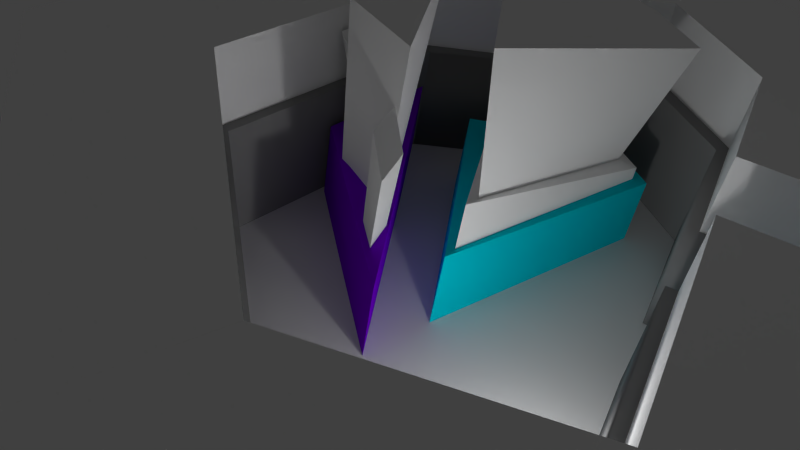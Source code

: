 # Source: level_a_2.blend  (saved by Blender 2.71.0; exported with 4.5.12 LTS)
import bpy
from mathutils import Matrix  # noqa: F401  (used for matrix-valued properties, if any)

bpy.ops.wm.read_factory_settings(use_empty=True)
scene = bpy.context.scene
scene.name = 'Scene'

# ---- collections
col_collection_1 = bpy.data.collections.new('Collection 1'); scene.collection.children.link(col_collection_1)

# ---- materials (node trees are filled in below, after node groups)
mat_wall = bpy.data.materials.new('wall')
mat_wall.alpha_threshold = 0.0
mat_wall.use_transparent_shadow = False
mat_wall.diffuse_color = (0.2598, 0.2598, 0.2598, 1.0)
mat_wall.roughness = 0.5
mat_wall.specular_intensity = 0.0
mat_wall.line_color = (0.0, 0.0, 0.0, 1.0)
mat_accent_blue1 = bpy.data.materials.new('Accent_blue1')
mat_accent_blue1.alpha_threshold = 0.0
mat_accent_blue1.use_transparent_shadow = False
mat_accent_blue1.diffuse_color = (0.0, 0.6664, 0.8, 1.0)
mat_accent_blue1.roughness = 0.5
mat_accent_blue1.line_color = (0.0, 0.0, 0.0, 1.0)
mat_floor = bpy.data.materials.new('Floor')
mat_floor.alpha_threshold = 0.0
mat_floor.use_transparent_shadow = False
mat_floor.roughness = 0.5
mat_floor.line_color = (0.0, 0.0, 0.0, 1.0)
mat_white_2 = bpy.data.materials.new('White_2')
mat_white_2.alpha_threshold = 0.0
mat_white_2.use_transparent_shadow = False
mat_white_2.diffuse_color = (1.0, 1.0, 1.0, 1.0)
mat_white_2.roughness = 0.5
mat_white_2.line_color = (0.0, 0.0, 0.0, 1.0)
mat_white = bpy.data.materials.new('White')
mat_white.alpha_threshold = 0.0
mat_white.use_transparent_shadow = False
mat_white.diffuse_color = (1.0, 1.0, 1.0, 1.0)
mat_white.roughness = 0.5
mat_white.line_color = (0.0, 0.0, 0.0, 1.0)
mat_accent_purple1 = bpy.data.materials.new('Accent_purple1')
mat_accent_purple1.alpha_threshold = 0.0
mat_accent_purple1.use_transparent_shadow = False
mat_accent_purple1.diffuse_color = (0.2185, 0.0008343, 0.8, 1.0)
mat_accent_purple1.roughness = 0.5
mat_accent_purple1.line_color = (0.0, 0.0, 0.0, 1.0)
mat_wall_top = bpy.data.materials.new('wall_top')
mat_wall_top.alpha_threshold = 0.0
mat_wall_top.use_transparent_shadow = False
mat_wall_top.diffuse_color = (1.0, 1.0, 1.0, 1.0)
mat_wall_top.roughness = 0.5
mat_wall_top.line_color = (0.0, 0.0, 0.0, 1.0)

# ---- material node trees

# ---- world
world_world = bpy.data.worlds.new('World'); scene.world = world_world
world_world.color = (0.05088, 0.05088, 0.05088)
world_world.use_sun_shadow = False
world_world.sun_shadow_jitter_overblur = 0.0
world_world.cycles.sampling_method = 'MANUAL'
world_world.cycles.sample_map_resolution = 256

# ---- cameras
cam_camera = bpy.data.cameras.new('Camera')
cam_camera.clip_end = 100.0
cam_camera.lens = 35.0
cam_camera.sensor_width = 32.0
cam_camera.sensor_height = 18.0
cam_camera.ortho_scale = 7.314
cam_camera.dof.focus_distance = 0.0
cam_camera.dof.aperture_fstop = 128.0

# ---- lights
light_point = bpy.data.lights.new('Point', 'POINT')
light_point.transmission_factor = 0.0
light_point.energy = 100.0
light_point.shadow_buffer_clip_start = 0.5
light_point.shadow_soft_size = 0.1
light_point.shadow_maximum_resolution = 0.006
light_point.use_absolute_resolution = True
light_point.cycles.use_multiple_importance_sampling = False

# ---- meshes
me_cube_005 = bpy.data.meshes.new('Cube.005')
me_cube_005.from_pydata([(4.158, 3.01, -1.0), (1.002, 1.012, -1.0), (-1.0, 1.382, 1.0), (1.002, 1.012, 1.0), (0.5217, 1.466, 0.9338), (3.774, 2.624, 0.9338), (3.707, 1.969, 0.9338), (0.4918, 1.173, 0.9338), (0.4518, -0.2455, 0.4803), (-0.9665, -0.4527, 0.4803), (-0.8845, 0.2848, 0.4803), (8.54, 2.403, -1.0), (7.287, 1.659, -1.0), (4.082, 1.991, -1.0), (8.54, 2.403, 1.0), (7.287, 1.659, 1.0), (7.869, 2.424, 0.7029), (7.348, 1.79, 0.7029), (4.34, 2.251, 0.7029), (4.47, 2.54, 0.7029), (4.611, 2.206, 0.7029), (5.187, 2.113, 0.7029), (5.983, 2.001, 0.7029), (7.037, 2.456, 0.7029), (6.204, 2.488, 0.7029), (5.371, 2.52, 0.7029), (4.759, 2.532, 0.7029), (7.287, 1.659, -1.0), (9.83, 0.552, 1.0), (8.327, 2.151, 0.8166), (9.337, 0.6785, 0.8166), (7.793, 0.739, 0.8166), (7.674, 1.773, 0.9111), (8.316, 2.13, 0.9111), (7.565, 0.7293, -1.0), (4.206, -3.013, -1.0), (3.672, -1.721, 1.0), (8.642, 0.6449, 1.0), (6.355, -0.8008, 1.0), (6.355, -0.8008, -1.0), (7.078, -0.3432, 1.0), (7.078, -0.3432, -1.0), (7.151, -0.7489, -1.0), (6.019, -0.8866, 0.8126), (6.054, -1.822, 0.8126), (4.211, -2.346, 0.8126), (4.393, -1.401, 0.8126), (8.92, 0.5119, 0.8126), (8.63, -0.1406, 0.8126), (7.43, -0.3696, 0.8126), (7.844, 0.2733, 0.8126), (6.266, -0.8889, 0.8126), (5.633, -1.288, 0.8126), (6.788, -1.275, 0.8126), (7.316, -0.8543, 0.8126), (7.266, -0.5778, 0.8126), (7.294, -0.9457, 0.8126), (7.813, -0.6493, 0.8126), (7.72, -0.2964, 0.8126), (1.002, -0.9922, -1.0), (4.206, -3.012, -1.0), (-0.9997, -1.382, -1.0), (3.971, -2.535, 0.8578), (-0.3514, -1.413, 0.8578), (0.5983, -1.119, 0.8578), (0.4053, -1.105, 0.8578), (3.242, -1.833, 0.9868), (1.208, -1.192, 0.9868), (3.377, -1.728, 0.9868), (4.158, 3.01, 1.0), (-1.0, 1.382, -1.0), (-1.0, -1.382, 1.0), (-1.0, -1.382, -1.0), (1.002, -0.9919, 1.0), (1.002, -0.9919, -1.0), (4.082, 1.991, 1.0), (7.287, 1.659, 1.0), (8.54, 2.403, 1.0), (8.54, 2.403, -1.0), (9.83, 0.552, -1.0), (7.587, 1.74, 0.8166), (7.565, 0.7293, 1.0), (3.672, -1.721, -1.0), (4.206, -3.013, 1.0), (5.606, -0.5036, 1.0), (8.642, 0.6449, -1.0), (3.926, -2.336, 1.0), (5.606, -0.5036, -1.0), (3.926, -2.336, -1.0), (7.18, -1.128, 1.0), (7.18, -1.128, -1.0), (6.329, -0.04859, 1.0), (6.329, -0.04859, -1.0), (7.904, -0.668, 1.0), (7.904, -0.668, -1.0), (7.542, -0.8982, -1.0), (7.542, -0.8982, 1.0), (7.151, -0.7489, 1.0), (1.002, -0.9922, 1.0), (3.671, -1.722, 1.0), (3.671, -1.722, -1.0), (4.206, -3.012, 1.0), (-0.9997, -1.382, 1.0), (3.75, -1.971, 0.8578), (-0.3117, -1.363, 0.8578), (0.5732, -1.15, 0.8578)], [(17, 16), (16, 23), (23, 24)], [(4, 5, 6, 7), (26, 20, 18, 19), (24, 22, 21, 25), (25, 21, 20, 26), (41, 94, 95, 42), (43, 44, 45, 46), (47, 48, 49, 50), (54, 53, 52, 51), (58, 57, 56, 55), (65, 105, 104), (2, 69, 0, 70), (69, 75, 13, 0), (75, 3, 1, 13), (3, 2, 70, 1), (70, 0, 13, 1), (3, 75, 69, 2), (71, 2, 70, 72), (3, 73, 74, 1), (73, 71, 72, 74), (72, 70, 1, 74), (73, 3, 2, 71), (69, 14, 11, 0), (14, 15, 12, 11), (15, 75, 13, 12), (0, 11, 12, 13), (75, 15, 14, 69), (81, 76, 27, 34), (76, 77, 78, 27), (77, 28, 79, 78), (28, 81, 34, 79), (34, 27, 78, 79), (28, 77, 76, 81), (80, 29, 30, 31), (33, 29, 80, 32), (88, 86, 36, 82), (37, 85, 34, 81), (84, 87, 82, 36), (93, 94, 79, 28), (38, 86, 83, 89), (39, 90, 35, 88), (89, 90, 95, 96), (83, 35, 90, 89), (97, 38, 89, 96), (42, 95, 90, 39), (96, 95, 94, 93), (81, 34, 92, 91), (37, 40, 93, 28), (85, 79, 94, 41), (35, 83, 86, 88), (28, 79, 85, 37), (84, 36, 86, 38), (87, 39, 88, 82), (40, 97, 96, 93), (81, 91, 40, 37), (34, 85, 41, 92), (38, 39, 87, 84), (91, 92, 41, 40), (97, 40, 41, 42), (42, 39, 38, 97), (98, 99, 100, 59), (99, 101, 60, 100), (101, 102, 61, 60), (102, 98, 59, 61), (59, 100, 60, 61), (102, 101, 99, 98), (64, 103, 62, 63, 104, 105), (67, 66, 103, 64), (68, 66, 67)])
me_cube_005.polygons.foreach_set('use_smooth', [1, 1, 1, 1, 1, 1, 1, 1, 1, 0, 0, 0, 0, 0, 0, 0, 0, 0, 0, 0, 0, 1, 1, 1, 1, 1, 0, 0, 0, 0, 0, 0, 0, 0, 1, 1, 1, 1, 1, 1, 1, 1, 1, 1, 1, 1, 1, 1, 1, 1, 1, 1, 1, 1, 1, 1, 1, 1, 1, 0, 0, 0, 0, 0, 0, 0, 0, 0])
_uv = me_cube_005.uv_layers.new(name='UVMap')
_uv.uv.foreach_set('vector', [0.9821, 0.7303, 0.9821, 0.9501, 0.944, 0.9321, 0.9651, 0.7222, 0.13, 0.8961, 0.1087, 0.8875, 0.111, 0.8702, 0.1298, 0.8777, 0.1307, 0.9882, 0.09898, 0.9753, 0.1042, 0.9244, 0.1307, 0.9351, 0.1307, 0.9351, 0.1042, 0.9244, 0.1087, 0.8875, 0.13, 0.8961, 0.8853, 0.4768, 0.9312, 0.4434, 0.9313, 0.4707, 0.9098, 0.4867, 0.8674, 0.8515, 0.9256, 0.8656, 0.9256, 0.9876, 0.8706, 0.96, 0.09898, 0.975, 0.06217, 0.9479, 0.06449, 0.8702, 0.09898, 0.9048, 0.6264, 0.7002, 0.6006, 0.6657, 0.6022, 0.5922, 0.6264, 0.6333, 0.6006, 0.7002, 0.6232, 0.7062, 0.6232, 0.7442, 0.6018, 0.7342, 0.5692, 0.8349, 0.5694, 0.8238, 0.5968, 0.8749, 0.3702, 0.6013, 0.3675, 0.2811, 0.4957, 0.2819, 0.4983, 0.6021, 0.9486, 0.2461, 0.8842, 0.2461, 0.8842, 0.1187, 0.9486, 0.1187, 0.6265, 0.2773, 0.6265, 0.4626, 0.4983, 0.4626, 0.4983, 0.2773, 0.6265, 0.4626, 0.6265, 0.5922, 0.4983, 0.5922, 0.4983, 0.4626, 0.3675, 0.05296, 0.3675, 0.3974, 0.3068, 0.3733, 0.3063, 0.1675, 0.1225, 0.4844, 0.123, 0.2786, 0.1838, 0.2545, 0.1838, 0.5989, 0.2393, 0.8224, 0.2393, 0.6519, 0.3675, 0.6519, 0.3675, 0.8224, 0.7543, 0.9429, 0.6265, 0.9429, 0.6265, 0.8156, 0.7543, 0.8156, 0.3675, 0.8229, 0.491, 0.8229, 0.491, 0.9502, 0.3675, 0.9502, 0.1985, 0.0, 0.3675, 0.05296, 0.3063, 0.1675, 0.1838, 0.129, 0.0, 0.5228, 0.1225, 0.4844, 0.1838, 0.5989, 0.01473, 0.6519, 0.3675, 0.2811, 0.3702, 0.0, 0.4983, 0.0008598, 0.4957, 0.2819, 0.6265, 0.0, 0.6265, 0.07226, 0.4983, 0.07226, 0.4983, 0.0, 0.6265, 0.07226, 0.6265, 0.2773, 0.4983, 0.2773, 0.4983, 0.07226, 0.3675, 0.3974, 0.246, 0.6519, 0.2247, 0.5615, 0.3068, 0.3733, 0.123, 0.2786, 0.04088, 0.09034, 0.06221, 0.0, 0.1838, 0.2545, 0.06217, 0.9975, 1.146e-08, 0.9975, 0.0, 0.8702, 0.06217, 0.8702, 0.8674, 0.7242, 0.944, 0.7222, 0.944, 0.8495, 0.8674, 0.8515, 0.366, 0.9498, 0.2393, 0.9498, 0.2393, 0.8224, 0.366, 0.8224, 0.6265, 0.6652, 0.6265, 0.5208, 0.7547, 0.5208, 0.7547, 0.6652, 0.6265, 0.7238, 0.646, 0.6652, 0.7391, 0.6719, 0.7391, 0.8156, 0.8674, 0.7222, 0.8674, 0.8659, 0.7742, 0.8726, 0.7547, 0.814, 0.9096, 0.0, 0.9636, 0.005058, 0.9636, 0.1187, 0.8842, 0.05996, 0.7452, 0.7098, 0.7391, 0.7103, 0.7391, 0.6652, 0.7452, 0.6707, 0.1928, 0.6519, 0.1928, 0.7792, 0.1506, 0.7792, 0.1506, 0.6519, 0.3682, 0.678, 0.4963, 0.6791, 0.4957, 0.7479, 0.3675, 0.7468, 0.0, 0.7511, 0.1281, 0.7528, 0.1298, 0.8702, 0.001661, 0.8684, 0.6265, 0.5548, 0.7547, 0.5548, 0.7547, 0.6652, 0.6265, 0.6652, 0.797, 0.4892, 0.7967, 0.3062, 0.843, 0.2983, 0.843, 0.5224, 0.8852, 0.5313, 0.9313, 0.4981, 0.9313, 0.7222, 0.885, 0.7142, 0.6265, 0.5133, 0.7547, 0.5133, 0.7547, 0.534, 0.6265, 0.534, 0.6265, 0.3428, 0.7547, 0.3428, 0.7547, 0.5133, 0.6265, 0.5133, 0.8215, 0.5338, 0.797, 0.4892, 0.843, 0.5224, 0.843, 0.5497, 0.9098, 0.4867, 0.9313, 0.4707, 0.9313, 0.4981, 0.8852, 0.5313, 0.6265, 0.534, 0.7547, 0.534, 0.7547, 0.5548, 0.6265, 0.5548, 0.3675, 0.7468, 0.4957, 0.7479, 0.4971, 0.8229, 0.3689, 0.8217, 0.7972, 0.6615, 0.797, 0.5437, 0.8429, 0.5771, 0.8429, 0.7222, 0.8854, 0.359, 0.9312, 0.2983, 0.9312, 0.4434, 0.8853, 0.4768, 0.2393, 0.6519, 0.2393, 0.7792, 0.1928, 0.7792, 0.1928, 0.6519, 0.3689, 0.6021, 0.4971, 0.6033, 0.4963, 0.6791, 0.3682, 0.678, 0.7552, 0.4591, 0.7547, 0.3135, 0.7967, 0.3062, 0.797, 0.4892, 0.8435, 0.5614, 0.8852, 0.5313, 0.885, 0.7142, 0.843, 0.707, 0.797, 0.5437, 0.8215, 0.5338, 0.843, 0.5497, 0.8429, 0.5771, 0.7556, 0.6064, 0.7553, 0.5135, 0.797, 0.5437, 0.7972, 0.6615, 0.8439, 0.414, 0.8854, 0.359, 0.8853, 0.4768, 0.8436, 0.507, 0.001242, 0.7022, 0.1294, 0.7039, 0.1281, 0.7528, 0.0, 0.7511, 0.9486, 0.2461, 0.9486, 0.1187, 0.9988, 0.1187, 0.9988, 0.2461, 0.7547, 0.8726, 0.7811, 0.8726, 0.7811, 1.0, 0.7547, 1.0, 0.1298, 0.6536, 0.1294, 0.7039, 0.001242, 0.7022, 0.001661, 0.6519, 0.7547, 0.1729, 0.756, 1.913e-06, 0.8842, 0.0, 0.8829, 0.1729, 0.1506, 0.7792, 0.2365, 0.7792, 0.2365, 0.9066, 0.1506, 0.9066, 0.6265, 0.3428, 0.6265, 7.591e-09, 0.7547, 0.0, 0.7547, 0.3428, 0.756, 0.2983, 0.7547, 0.1729, 0.8829, 0.1729, 0.8842, 0.2982, 0.9378, 0.5314, 0.9313, 0.3553, 1.0, 0.2983, 1.0, 0.6456, 0.567, 0.5922, 0.567, 0.9395, 0.4983, 0.8825, 0.5048, 0.7064, 0.567, 0.8227, 0.5691, 0.6148, 0.6006, 0.5922, 0.6006, 0.8766, 0.5968, 0.8749, 0.5694, 0.8238, 0.1298, 0.817, 0.13, 0.6848, 0.1383, 0.6519, 0.1383, 0.856, 0.1469, 0.7942, 0.1383, 0.7875, 0.1469, 0.6519])
me_cube_005.materials.append(mat_wall)
me_cube_005.materials.append(mat_accent_blue1)
me_cube_005.use_remesh_preserve_volume = False
me_cube_005.use_remesh_preserve_attributes = False
me_cube_005.use_mirror_vertex_groups = False
me_cube_005.update()
me_plane = bpy.data.meshes.new('Plane')
me_plane.from_pydata([(1.0, -1.0, 0.0), (-1.0, -1.0, 0.0), (1.0, 1.0, 0.0), (-1.0, 1.0, 0.0)], [], [(1, 0, 2, 3)])
_uv = me_plane.uv_layers.new(name='UVMap')
_uv.uv.foreach_set('vector', [1.49e-07, 1.0, 0.0, 1.49e-07, 1.0, 0.0, 1.0, 1.0])
me_plane.materials.append(mat_floor)
me_plane.use_remesh_preserve_volume = False
me_plane.use_remesh_preserve_attributes = False
me_plane.use_mirror_vertex_groups = False
me_plane.update()
me_cube_001 = bpy.data.meshes.new('Cube.001')
me_cube_001.from_pydata([(1.856, 3.141, -1.0), (1.42, -0.7086, -1.0), (-0.5652, -0.6883, -1.0), (-0.9157, 0.4794, -1.0), (1.856, 3.141, 1.453), (1.42, -0.7086, 1.458), (-0.5652, -0.6883, 1.221), (-0.9157, 0.4794, 1.221), (1.731, 2.918, 1.418), (1.104, -0.5579, 1.422), (-0.4235, -0.5744, 1.248), (-0.7244, 0.4196, 1.248), (1.731, 2.918, 2.913), (1.104, -0.5579, 2.916), (-0.4235, -0.5744, 1.669), (-0.7244, 0.4196, 1.669), (1.565, 2.622, 2.75), (0.6833, -0.3569, 2.753), (-0.2348, -0.4226, 1.792), (-0.4696, 0.3398, 1.792), (1.849, 3.129, 7.435), (1.403, -0.7003, 7.439), (-0.5574, -0.682, 5.788), (-0.9051, 0.4761, 5.788)], [], [(0, 1, 2, 3), (7, 6, 10, 11), (0, 4, 5, 1), (1, 5, 6, 2), (2, 6, 7, 3), (4, 0, 3, 7), (11, 10, 14, 15), (6, 5, 9, 10), (4, 7, 11, 8), (5, 4, 8, 9), (15, 14, 18, 19), (10, 9, 13, 14), (8, 11, 15, 12), (9, 8, 12, 13), (19, 18, 22, 23), (14, 13, 17, 18), (12, 15, 19, 16), (13, 12, 16, 17), (20, 23, 22, 21), (18, 17, 21, 22), (16, 19, 23, 20), (17, 16, 20, 21)])
me_cube_001.polygons.foreach_set('use_smooth', [True] * 22)
me_cube_001.polygons.foreach_set('material_index', [1, 1, 1, 1, 1, 1, 0, 1, 1, 1, 0, 0, 0, 0, 0, 0, 0, 0, 0, 0, 0, 0])
_uv = me_cube_001.uv_layers.new(name='UVMap')
_uv.uv.foreach_set('vector', [0.6669, 0.0, 0.6669, 0.5499, 0.3992, 0.5787, 0.3342, 0.4196, 0.0, 0.1593, 0.06457, 0.0, 0.08221, 0.01838, 0.02691, 0.1539, 1.0, 0.5499, 0.6675, 0.5499, 0.6669, 0.0, 1.0, 7.614e-08, 0.3342, 0.9275, 0.3342, 0.5787, 0.6033, 0.6122, 0.6033, 0.9275, 0.3325, 1.0, 0.03148, 1.0, 0.03148, 0.827, 0.3325, 0.827, 0.0, 0.5783, 0.3325, 0.5783, 0.3325, 0.827, 0.03148, 0.827, 0.9807, 0.7906, 0.9792, 0.8995, 0.9365, 0.8989, 0.938, 0.7899, 0.06457, 0.0, 0.3342, 0.02883, 0.2891, 0.04506, 0.08221, 0.01838, 0.3342, 0.5783, 0.0, 0.1593, 0.02691, 0.1539, 0.3203, 0.5448, 0.3342, 0.02883, 0.3342, 0.5783, 0.3203, 0.5448, 0.2891, 0.04506, 0.3912, 0.6993, 0.4332, 0.5994, 0.4534, 0.6189, 0.4208, 0.6954, 1.0, 0.0, 1.0, 0.1613, 0.8491, 0.1791, 0.9575, 0.005035, 0.9807, 0.6144, 0.9807, 0.7906, 0.938, 0.7899, 0.8289, 0.6121, 0.8289, 0.6123, 0.8289, 0.9829, 0.6771, 0.9827, 0.6771, 0.6121, 0.5228, 0.5922, 0.4419, 0.5994, 0.3912, 0.1817, 0.5137, 0.1708, 0.4332, 0.5994, 0.6282, 0.6363, 0.5801, 0.6505, 0.4534, 0.6189, 0.6282, 1.0, 0.3912, 0.6993, 0.4208, 0.6954, 0.6103, 0.9652, 0.6282, 0.6363, 0.6282, 1.0, 0.6103, 0.9652, 0.5801, 0.6505, 0.2977, 0.9237, 0.0, 0.614, 0.04241, 0.495, 0.2977, 0.5246, 0.7709, 0.0, 0.8491, 0.1139, 0.8491, 0.6121, 0.6771, 0.4101, 0.6771, 0.4907, 0.5228, 0.5922, 0.5137, 0.1708, 0.6771, 0.0, 0.02302, 0.0, 0.3374, 0.0029, 0.3912, 0.495, 0.0, 0.495])
me_cube_001.materials.append(mat_white_2)
me_cube_001.materials.append(mat_accent_blue1)
me_cube_001.use_remesh_preserve_volume = False
me_cube_001.use_remesh_preserve_attributes = False
me_cube_001.use_mirror_vertex_groups = False
me_cube_001.update()
me_cube_006 = bpy.data.meshes.new('Cube.006')
me_cube_006.from_pydata([(-2.019, -2.035, -0.6486), (-5.632, 0.964, -0.6486), (0.1969, 0.644, -0.6486), (5.529, 0.3126, -0.6486), (-2.019, -2.035, 2.271), (-5.632, 0.964, 2.271), (0.1969, 0.644, 2.271), (5.529, 0.3126, 2.271), (-3.967, 0.02457, 1.319), (-2.175, 0.3012, 1.319), (-1.247, -1.081, 1.319), (-2.884, -0.9586, 1.319), (-4.062, -0.7064, 5.697), (-2.731, 0.4049, 5.233), (-1.403, -1.341, 5.233), (-2.578, -2.054, 5.697), (-0.662, 0.4043, 1.152), (1.743, 0.1496, 1.152), (-0.3225, -1.339, 1.152), (-2.577, -0.5119, 1.152), (-1.114, 0.9429, 9.437), (2.139, 0.2496, 8.178), (-0.1355, -1.695, 8.178), (-3.289, -1.002, 9.437), (-2.238, 0.7913, 2.271), (-2.238, 0.7913, -0.6486), (1.18, -1.049, 2.271), (1.18, -1.049, -0.6486), (1.477, 0.02645, 1.135), (2.541, 0.3545, 1.135), (3.576, 0.0128, 1.135), (2.513, -0.3152, 1.135), (1.775, 0.08085, 6.005), (3.232, 0.5303, 5.429), (4.651, 0.06215, 5.429), (3.194, -0.3873, 6.005)], [], [(4, 5, 1, 0), (24, 6, 2, 25), (6, 7, 3, 2), (26, 4, 0, 27), (27, 25, 2, 3), (26, 24, 5, 4), (12, 13, 9, 8), (13, 14, 10, 9), (14, 15, 11, 10), (15, 12, 8, 11), (8, 9, 10, 11), (15, 14, 13, 12), (20, 21, 17, 16), (21, 22, 18, 17), (22, 23, 19, 18), (23, 20, 16, 19), (16, 17, 18, 19), (23, 22, 21, 20), (5, 24, 25, 1), (7, 26, 27, 3), (0, 1, 25, 27), (7, 6, 24, 26), (32, 33, 29, 28), (33, 34, 30, 29), (34, 35, 31, 30), (35, 32, 28, 31), (28, 29, 30, 31), (35, 34, 33, 32)])
me_cube_006.polygons.foreach_set('use_smooth', [True] * 28)
me_cube_006.polygons.foreach_set('material_index', [1, 1, 1, 1, 1, 1, 0, 0, 0, 0, 0, 0, 0, 0, 0, 0, 0, 0, 1, 1, 1, 1, 0, 0, 0, 0, 0, 0])
_uv = me_cube_006.uv_layers.new(name='UVMap')
_uv.uv.foreach_set('vector', [1.0, 0.7071, 1.0, 0.9361, 0.7451, 0.9361, 0.7451, 0.7071, 1.249e-07, 0.6961, 4.163e-08, 0.4778, 0.2549, 0.4778, 0.2549, 0.6961, 4.163e-08, 0.4778, 0.0, 4.265e-08, 0.2549, 0.0, 0.2549, 0.4778, 1.0, 0.4076, 1.0, 0.7071, 0.7451, 0.7071, 0.7451, 0.4076, 0.3576, 0.619, 0.5, 0.3039, 0.5, 0.5222, 0.4992, 1.0, 0.6028, 0.381, 0.7451, 0.6961, 0.7423, 1.0, 0.5, 0.6613, 0.787, 0.9625, 0.6892, 0.926, 0.6591, 0.63, 0.787, 0.634, 0.6892, 0.926, 0.6027, 0.9201, 0.5994, 0.6256, 0.6591, 0.63, 0.2067, 0.6654, 0.2934, 0.6243, 0.319, 0.9577, 0.2046, 0.961, 0.2934, 0.6243, 0.3882, 0.6274, 0.3882, 0.96, 0.319, 0.9577, 0.9362, 0.8359, 0.9073, 0.703, 1.0, 0.6256, 1.0, 0.7492, 0.7996, 0.4121, 0.9012, 0.3963, 0.9081, 0.5611, 0.7809, 0.5611, 0.554, 0.0, 0.7809, 0.09673, 0.7515, 0.6256, 0.5825, 0.6246, 0.0, 0.09656, 0.1746, 0.08912, 0.1837, 0.6188, 0.02713, 0.6243, 0.1746, 0.08912, 0.392, 0.0, 0.3365, 0.6243, 0.1837, 0.6188, 0.392, 0.002661, 0.554, 0.0, 0.5825, 0.6246, 0.4431, 0.6256, 0.9073, 0.7617, 0.9073, 0.9438, 0.787, 0.801, 0.8284, 0.6256, 0.7819, 0.3963, 0.7809, 0.1387, 0.9378, 0.0, 0.9378, 0.2647, 1.249e-07, 1.0, 1.249e-07, 0.6961, 0.2549, 0.6961, 0.2549, 1.0, 1.0, 4.265e-08, 1.0, 0.4076, 0.7451, 0.4076, 0.7451, 0.0, 0.2549, 0.3387, 0.4972, 0.0, 0.5, 0.3039, 0.3576, 0.619, 0.7443, 0.0, 0.7451, 0.4778, 0.7451, 0.6961, 0.6028, 0.381, 0.5994, 0.9894, 0.4886, 0.9696, 0.477, 0.6421, 0.5519, 0.6256, 0.4886, 0.9696, 0.392, 0.9894, 0.4064, 0.6566, 0.477, 0.6421, 0.0, 0.6619, 0.1084, 0.6243, 0.1344, 0.9933, 0.05713, 0.9892, 0.1084, 0.6243, 0.2046, 0.6335, 0.2046, 1.0, 0.1344, 0.9933, 0.9073, 0.9866, 0.9073, 0.9029, 0.952, 0.8359, 0.952, 0.9197, 0.9712, 0.4842, 0.9712, 0.6064, 0.9081, 0.5185, 0.9081, 0.3963])
me_cube_006.materials.append(mat_white)
me_cube_006.materials.append(mat_accent_purple1)
me_cube_006.use_remesh_preserve_volume = False
me_cube_006.use_remesh_preserve_attributes = False
me_cube_006.use_mirror_vertex_groups = False
me_cube_006.update()
me_cube_013 = bpy.data.meshes.new('Cube.013')
me_cube_013.from_pydata([(4.434, -2.159, -1.0), (7.147, -1.37, -1.0), (9.651, -1.877, -1.0), (4.007, -3.295, -1.0), (4.434, -2.159, 1.0), (7.147, -1.37, 1.0), (9.651, -1.877, 1.0), (4.007, -3.295, 1.0), (4.43, -2.416, 0.8578), (8.705, -1.706, 0.8578), (4.414, -3.019, 0.8578), (7.616, -1.479, 0.8578), (4.47, -2.446, 0.8578), (4.351, -2.972, 0.8578), (4.3, -2.496, 0.8578), (7.103, -1.63, 0.9868), (4.89, -2.182, 0.9868), (6.995, -1.507, 0.9868), (7.146, -1.37, -1.0), (5.077, 1.823, -1.0), (9.652, -1.877, -1.0), (7.146, -1.37, 1.0), (5.077, 1.823, 1.0), (9.652, -1.877, 1.0), (6.118, 0.2165, 1.0), (6.118, 0.2165, -1.0), (8.051, 0.5686, 1.0), (8.051, 0.5686, -1.0), (5.734, 0.8093, 1.0), (5.734, 0.8093, -1.0), (7.658, 1.165, 1.0), (7.658, 1.165, -1.0), (5.811, 2.263, -1.0), (5.811, 2.263, 1.0), (8.338, -1.611, 1.0), (8.338, -1.611, -1.0), (7.037, 0.384, 1.0), (7.037, 0.384, -1.0), (6.649, 0.9786, 1.0), (6.649, 0.9786, -1.0), (7.854, 0.8669, 1.0), (7.854, 0.8669, -1.0), (7.384, 0.776, 1.0), (7.384, 0.776, -1.0), (7.0, 0.1815, 0.8126), (8.622, -0.3458, 0.8126), (8.511, -1.487, 0.8126), (6.992, -0.856, 0.8126), (6.192, 2.312, 0.8126), (7.151, 1.801, 0.8126), (6.887, 1.123, 0.8126), (6.012, 1.685, 0.8126), (7.14, 0.2927, 0.8126), (7.477, -0.2268, 0.8126), (8.088, 0.3054, 0.8126), (7.655, 0.7897, 0.8126), (7.154, 0.9277, 0.8126), (7.8, 0.7266, 0.8126), (7.576, 1.135, 0.8126), (6.92, 1.297, 0.8126), (3.331, 2.237, -1.0), (2.742, 3.238, -1.0), (6.621, 2.749, -1.0), (3.331, 2.237, 1.0), (2.742, 3.238, 1.0), (6.621, 2.749, 1.0), (3.357, 2.42, 0.8166), (3.057, 2.995, 0.8166), (6.134, 2.598, 0.8166), (5.185, 1.932, 0.8166), (3.347, 2.479, 0.9111), (3.087, 2.977, 0.9111), (2.741, 3.238, -1.0), (3.331, 2.237, -1.0), (1.006, 0.9733, -1.0), (2.741, 3.238, 1.0), (3.331, 2.237, 1.0), (1.006, 0.9733, 1.0), (2.34, 2.945, 0.7029), (3.14, 2.34, 0.7029), (0.702, 1.242, 0.7029), (0.2779, 1.469, 0.7029), (0.9285, 1.338, 0.7029), (1.403, 1.546, 0.7029), (2.031, 1.843, 0.7029), (1.829, 2.586, 0.7029), (1.318, 2.226, 0.7029), (0.8069, 1.866, 0.7029), (0.45, 1.595, 0.7029), (4.007, -3.295, -1.0), (0.9981, -0.9946, -1.0), (4.433, -2.159, -1.0), (4.007, -3.295, 1.0), (0.9981, -0.9946, 1.0), (4.433, -2.159, 1.0), (2.853, -1.975, 0.4803), (2.431, -2.74, 0.4803), (1.212, -2.275, 0.4803), (-0.7325, -1.689, -1.0), (-0.697, 1.6, -1.0), (0.998, -0.9946, -1.0), (-0.7325, -1.689, 1.0), (-0.697, 1.6, 1.0), (0.998, -0.9946, 1.0), (-0.04192, -0.9496, 0.9338), (-0.247, 1.201, 0.9338), (0.8395, 0.7898, 0.9338), (0.4432, -1.133, 0.9338)], [(79, 78), (78, 85), (85, 86)], [(4, 5, 1, 0), (5, 6, 2, 1), (6, 7, 3, 2), (7, 4, 0, 3), (0, 1, 2, 3), (7, 6, 5, 4), (14, 12, 13), (17, 15, 16), (35, 34, 21, 18), (33, 32, 19, 22), (24, 25, 18, 21), (36, 34, 23, 26), (37, 27, 20, 35), (26, 27, 41, 40), (23, 20, 27, 26), (42, 36, 26, 40), (43, 41, 27, 37), (40, 41, 31, 30), (22, 19, 29, 28), (20, 23, 34, 35), (24, 21, 34, 36), (25, 37, 35, 18), (39, 31, 41, 43), (38, 42, 40, 30), (22, 28, 38, 33), (19, 32, 39, 29), (36, 37, 25, 24), (28, 29, 39, 38), (42, 38, 39, 43), (43, 37, 36, 42), (44, 45, 46, 47), (48, 49, 50, 51), (55, 54, 53, 52), (59, 58, 57, 56), (63, 64, 61, 60), (64, 65, 62, 61), (66, 67, 68, 69), (71, 67, 66, 70), (75, 76, 73, 72), (76, 77, 74, 73), (88, 81, 80, 82), (86, 87, 83, 84), (87, 88, 82, 83), (93, 94, 91, 90), (94, 92, 89, 91), (101, 102, 99, 98), (103, 101, 98, 100), (104, 105, 106, 107), (8, 11, 9, 10, 13, 12), (16, 15, 11, 8), (30, 31, 62, 65), (33, 38, 30, 65), (32, 62, 31, 39), (65, 62, 32, 33), (22, 63, 60, 19), (65, 22, 19, 62), (19, 60, 61, 62), (65, 64, 63, 22), (102, 75, 72, 99), (77, 102, 99, 74), (99, 72, 73, 74), (77, 76, 75, 102), (92, 101, 98, 89), (101, 93, 90, 98), (89, 98, 90, 91), (94, 93, 101, 92), (77, 103, 100, 74), (98, 99, 74, 100), (103, 77, 102, 101)])
me_cube_013.polygons.foreach_set('use_smooth', [0, 0, 0, 0, 0, 0, 0, 0, 1, 1, 1, 1, 1, 1, 1, 1, 1, 1, 1, 1, 1, 1, 1, 1, 1, 1, 1, 1, 1, 1, 1, 1, 1, 1, 0, 0, 0, 0, 1, 1, 1, 1, 1, 0, 0, 0, 0, 1, 0, 0, 1, 1, 1, 1, 0, 0, 0, 0, 1, 1, 1, 1, 0, 0, 0, 0, 0, 0, 0])
_uv = me_cube_013.uv_layers.new(name='UVMap')
_uv.uv.foreach_set('vector', [0.5179, 0.3329, 0.5164, 0.1519, 0.6431, 0.1512, 0.6446, 0.3322, 0.5164, 0.1519, 0.5179, 0.0006856, 0.6446, 0.0, 0.6431, 0.1512, 0.3895, 0.3676, 0.3895, 1.532e-08, 0.5164, 0.0, 0.5164, 0.3676, 0.9947, 0.2581, 0.928, 0.2601, 0.928, 0.1317, 0.9947, 0.1298, 0.7652, 0.6624, 0.7586, 0.481, 0.8284, 0.3329, 0.8284, 0.7069, 0.8983, 0.3329, 0.8983, 0.7069, 0.8284, 0.5587, 0.835, 0.3773, 0.9007, 0.6184, 0.9009, 0.607, 0.9305, 0.6243, 0.1237, 0.3491, 0.1329, 0.3443, 0.1329, 0.4909, 0.3895, 0.7486, 0.5164, 0.7486, 0.5164, 0.8242, 0.3895, 0.8242, 0.7726, 0.1809, 0.6459, 0.1825, 0.6446, 0.1306, 0.7714, 0.129, 0.4993, 0.8267, 0.4993, 0.955, 0.3895, 0.9525, 0.3895, 0.8242, 0.5715, 0.5465, 0.5712, 0.3934, 0.6317, 0.3329, 0.6317, 0.5207, 0.05517, 0.4907, 0.1153, 0.5164, 0.1153, 0.7043, 0.05487, 0.6438, 0.1339, 0.5068, 0.2607, 0.5068, 0.2607, 0.5266, 0.1339, 0.5266, 0.1339, 0.3443, 0.2607, 0.3443, 0.2607, 0.5068, 0.1339, 0.5068, 0.6036, 0.5553, 0.5715, 0.5465, 0.6317, 0.5207, 0.6317, 0.5437, 0.0872, 0.4818, 0.1153, 0.4935, 0.1153, 0.5164, 0.05517, 0.4907, 0.1339, 0.5266, 0.2607, 0.5266, 0.2607, 0.5465, 0.1339, 0.5465, 0.9533, 0.8464, 0.9533, 0.9748, 0.8831, 0.9732, 0.8831, 0.8448, 0.3895, 0.6654, 0.5164, 0.6654, 0.5164, 0.7486, 0.3895, 0.7486, 0.5169, 0.5699, 0.5164, 0.4484, 0.5712, 0.3934, 0.5715, 0.5465, 0.0005699, 0.4673, 0.05517, 0.4907, 0.05487, 0.6438, 0.0, 0.5888, 0.05523, 0.445, 0.1152, 0.4705, 0.1153, 0.4935, 0.0872, 0.4818, 0.5716, 0.5921, 0.6036, 0.5553, 0.6317, 0.5437, 0.6316, 0.5666, 0.5175, 0.6929, 0.5171, 0.6153, 0.5716, 0.5921, 0.5718, 0.6907, 0.001147, 0.3443, 0.05542, 0.3465, 0.05523, 0.445, 0.0007829, 0.4219, 0.7851, 0.9639, 0.7851, 0.8354, 0.8443, 0.8354, 0.8443, 0.9639, 0.7361, 0.8324, 0.7361, 0.961, 0.6775, 0.961, 0.6775, 0.8324, 0.6317, 0.8324, 0.6775, 0.8324, 0.6775, 0.961, 0.6317, 0.961, 0.7586, 0.8361, 0.7851, 0.8354, 0.7851, 0.9639, 0.7586, 0.9646, 0.3318, 0.8745, 0.3318, 0.9841, 0.2607, 1.0, 0.2691, 0.8946, 0.6904, 0.2396, 0.6904, 0.3095, 0.6446, 0.315, 0.65, 0.2484, 0.7316, 0.2917, 0.6904, 0.2917, 0.6911, 0.2396, 0.7299, 0.2457, 0.7342, 0.3046, 0.7316, 0.2612, 0.7521, 0.2396, 0.7521, 0.2831, 0.928, 0.0, 0.9966, 0.001381, 0.9966, 0.1298, 0.928, 0.1284, 0.774, 0.0, 0.774, 0.2381, 0.6473, 0.2396, 0.6473, 0.001569, 0.08638, 0.7281, 0.1201, 0.7043, 0.1201, 0.9037, 0.07052, 0.8487, 0.1237, 0.4924, 0.1298, 0.4909, 0.1298, 0.5305, 0.1237, 0.5268, 1.0, 0.4614, 0.9346, 0.4614, 0.9346, 0.3329, 1.0, 0.3329, 0.6317, 0.5937, 0.6317, 0.4397, 0.7586, 0.4397, 0.7586, 0.5937, 0.5995, 0.7063, 0.6021, 0.6929, 0.6266, 0.7113, 0.6273, 0.7271, 0.5869, 0.7741, 0.5937, 0.7345, 0.6282, 0.7604, 0.6282, 0.805, 0.5937, 0.7345, 0.5995, 0.7063, 0.6273, 0.7271, 0.6282, 0.7604, 0.2607, 0.5472, 0.2628, 0.3457, 0.3895, 0.3443, 0.3875, 0.5458, 0.1339, 0.8648, 0.2044, 0.8648, 0.2044, 0.9933, 0.1339, 0.9933, 0.3874, 0.6662, 0.3874, 0.8745, 0.2607, 0.8733, 0.2607, 0.6651, 0.5164, 0.5516, 0.5164, 0.6654, 0.3895, 0.6654, 0.3895, 0.5516, 0.9234, 0.8396, 0.8831, 0.7069, 0.9559, 0.7186, 0.9559, 0.8448, 0.8983, 0.609, 0.9006, 0.3955, 0.9346, 0.3329, 0.9346, 0.6212, 0.9305, 0.6243, 0.9009, 0.607, 0.1153, 0.525, 0.1156, 0.3786, 0.1237, 0.3443, 0.1237, 0.557, 0.1339, 0.5465, 0.2607, 0.5465, 0.2607, 0.6517, 0.1339, 0.6517, 0.5718, 0.6907, 0.5716, 0.5921, 0.6316, 0.5666, 0.6316, 0.6883, 0.05542, 0.3465, 0.1152, 0.3489, 0.1152, 0.4705, 0.05523, 0.445, 0.774, 0.2381, 0.6473, 0.2396, 0.6459, 0.1825, 0.7726, 0.1809, 0.1339, 0.7621, 0.1339, 0.6517, 0.2607, 0.6517, 0.2607, 0.7621, 0.1339, 0.8648, 0.1339, 0.7621, 0.2607, 0.7621, 0.2607, 0.8648, 0.5164, 0.8532, 0.5286, 0.7385, 0.5869, 0.6929, 0.5869, 0.9442, 0.07052, 0.7043, 0.07052, 0.9556, 0.0122, 0.91, 0.0, 0.7953, 0.6317, 0.8313, 0.6317, 0.5937, 0.7585, 0.5949, 0.7585, 0.8324, 0.6317, 0.4397, 0.6317, 0.3329, 0.7586, 0.3329, 0.7586, 0.4397, 0.3895, 0.093, 0.3895, 0.3378, 0.3161, 0.3443, 0.3072, 0.1745, 0.1124, 0.1698, 0.1214, 0.0, 0.1948, 0.006506, 0.1948, 0.2513, 0.5164, 0.3676, 0.5164, 0.6654, 0.3895, 0.6654, 0.3895, 0.3676, 0.2628, 0.6651, 0.2607, 0.5472, 0.3875, 0.5458, 0.3895, 0.6637, 0.928, 0.002533, 0.928, 0.3242, 0.851, 0.2331, 0.851, 0.0, 0.7741, 0.3242, 0.774, 0.09101, 0.851, 0.0, 0.851, 0.3216, 0.7586, 0.7069, 0.8831, 0.7069, 0.8831, 0.8354, 0.7586, 0.8354, 0.2022, 0.0, 0.3895, 0.093, 0.3072, 0.1745, 0.1948, 0.1196, 0.0, 0.2247, 0.1124, 0.1698, 0.1948, 0.2513, 0.007435, 0.3443])
me_cube_013.materials.append(mat_wall_top)
me_cube_013.use_remesh_preserve_volume = False
me_cube_013.use_remesh_preserve_attributes = False
me_cube_013.use_mirror_vertex_groups = False
me_cube_013.update()

# ---- objects
ob_point = bpy.data.objects.new('Point', light_point)
ob_level_a_wall5 = bpy.data.objects.new('level_a_wall5', me_cube_005)
ob_empty = bpy.data.objects.new('Empty', None)
ob_camera = bpy.data.objects.new('Camera', cam_camera)
ob_level_a_floor = bpy.data.objects.new('level_a_floor', me_plane)
ob_level_a_build1 = bpy.data.objects.new('level_a_build1', me_cube_001)
ob_level_a_build2 = bpy.data.objects.new('level_a_build2', me_cube_006)
ob_level_a_wall6 = bpy.data.objects.new('level_a_wall6', me_cube_013)

# ---- transforms, parenting, visibility, modifiers, constraints
ob_point.location = (3.068, 1.565, 0.9172)
ob_point.lineart.crease_threshold = 0.0
ob_level_a_wall5.location = (2.999, -3.062, 0.8463)
ob_level_a_wall5.rotation_euler = (0.0, -0.0, 2.242)
ob_level_a_wall5.scale = (0.9924, 1.985, 0.8423)
ob_level_a_wall5.lineart.crease_threshold = 0.0
ob_empty.location = (0.2898, -1.298, 0.9172)
ob_empty.rotation_euler = (0.0, -0.0, -2.345)
ob_empty.empty_image_offset = (0.0, 0.0)
ob_empty.lineart.crease_threshold = 0.0
ob_camera.location = (8.197, 1.507, 8.107)
ob_camera.rotation_euler = (1.846, 0.1485, -9.407)
ob_camera.lock_rotations_4d = False
ob_camera.empty_display_type = 'ARROWS'
ob_camera.color = (0.0, 0.0, 0.0, 0.0)
ob_camera.display_type = 'WIRE'
ob_camera.lineart.crease_threshold = 0.0
_c = ob_camera.constraints.new('DAMPED_TRACK'); _c.name = 'AutoTrack'
_c.target = ob_empty
_c.track_axis = 'TRACK_NEGATIVE_Z'
ob_level_a_floor.location = (0.0, 0.0, 0.0)
ob_level_a_floor.scale = (4.982, 3.8, 3.8)
ob_level_a_floor.lineart.crease_threshold = 0.0
ob_level_a_build1.location = (-2.307, 0.2013, 0.4737)
ob_level_a_build1.rotation_euler = (0.0, -0.0, -1.119)
ob_level_a_build1.scale = (1.064, 0.7787, 0.4694)
ob_level_a_build1.lock_rotations_4d = False
ob_level_a_build1.empty_display_type = 'ARROWS'
ob_level_a_build1.lineart.crease_threshold = 0.0
_m = ob_level_a_build1.modifiers.new('EdgeSplit', 'EDGE_SPLIT')
_m.split_angle = 2.784e-06
ob_level_a_build2.location = (-0.2872, -1.877, 0.2577)
ob_level_a_build2.rotation_euler = (0.0, -0.0, 6.654)
ob_level_a_build2.scale = (0.3949, 0.3949, 0.3949)
ob_level_a_build2.lineart.crease_threshold = 0.0
_m = ob_level_a_build2.modifiers.new('EdgeSplit', 'EDGE_SPLIT')
_m.split_angle = 2.784e-06
ob_level_a_wall6.location = (-1.307, -4.049, 1.931)
ob_level_a_wall6.rotation_euler = (0.0, -0.0, 1.24)
ob_level_a_wall6.scale = (1.033, 1.949, 0.892)
ob_level_a_wall6.lineart.crease_threshold = 0.0
_m = ob_level_a_wall6.modifiers.new('EdgeSplit', 'EDGE_SPLIT')

# ---- collection membership
col_collection_1.objects.link(ob_point)
col_collection_1.objects.link(ob_level_a_wall5)
col_collection_1.objects.link(ob_empty)
col_collection_1.objects.link(ob_camera)
col_collection_1.objects.link(ob_level_a_floor)
col_collection_1.objects.link(ob_level_a_build1)
col_collection_1.objects.link(ob_level_a_build2)
col_collection_1.objects.link(ob_level_a_wall6)

# ---- scene / render settings (as saved in the file)
scene.camera = ob_camera
scene.frame_start = 1; scene.frame_end = 250; scene.frame_set(5)
scene.render.engine = 'BLENDER_EEVEE_NEXT'
scene.render.image_settings.color_mode = 'RGB'
scene.render.image_settings.compression = 90
scene.render.dither_intensity = 0.0
scene.cycles.use_denoising = False
scene.cycles.samples = 10
scene.cycles.sampling_pattern = 'TABULATED_SOBOL'
scene.cycles.light_sampling_threshold = 0.0
scene.cycles.use_adaptive_sampling = False
scene.cycles.use_light_tree = False
scene.cycles.blur_glossy = 0.0
scene.cycles.volume_bounces = 1
scene.cycles.pixel_filter_type = 'GAUSSIAN'
scene.cycles.sample_clamp_indirect = 0.0
scene.view_settings.view_transform = 'Standard'
bpy.context.view_layer.update()
